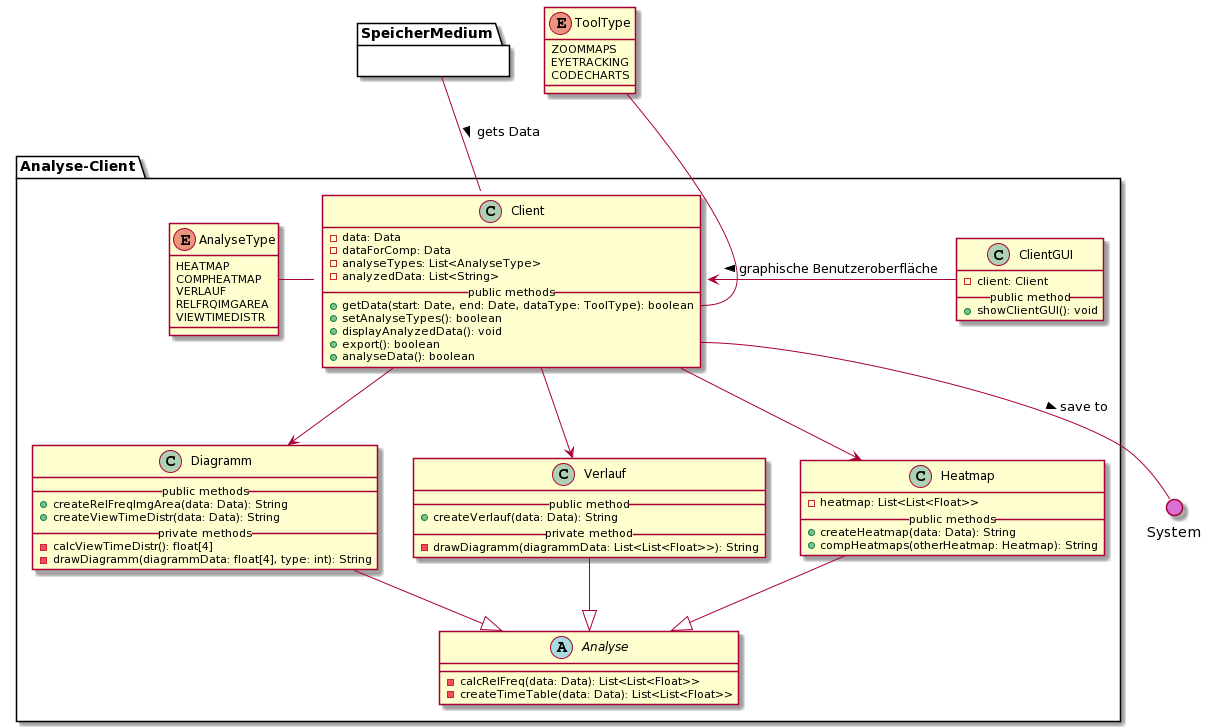

The diagram above was rendered by PlantUML. Its source (embedded in the PNG):
@startuml
' === ANALYSE CLIENT ===
package Analyse-Client{
  
  ' Client
  class Client {
    - data: Data
    - dataForComp: Data
    - analyseTypes: List<AnalyseType>
    - analyzedData: List<String>
    __public methods__
    + getData(start: Date, end: Date, dataType: ToolType): boolean
    + setAnalyseTypes(): boolean
    + displayAnalyzedData(): void
    + export(): boolean
    + analyseData(): boolean
  }

  ' Analyse
  abstract Analyse {
    - calcRelFreq(data: Data): List<List<Float>>
    - createTimeTable(data: Data): List<List<Float>>
  }

  ' Heatmap
  class Heatmap {
    - heatmap: List<List<Float>>
    __public methods__
    + createHeatmap(data: Data): String
    + compHeatmaps(otherHeatmap: Heatmap): String
  }

  ' Verlauf
  class Verlauf {
    __public method__
    + createVerlauf(data: Data): String
    __private method__
    - drawDiagramm(diagrammData: List<List<Float>>): String
  }

  ' Diagramm
  class Diagramm {
    __public methods__
    + createRelFreqImgArea(data: Data): String
    + createViewTimeDistr(data: Data): String
    __private methods__
    - calcViewTimeDistr(): float[4]
    - drawDiagramm(diagrammData: float[4], type: int): String
  }

  ' Type
  enum AnalyseType {
    HEATMAP
    COMPHEATMAP
    VERLAUF
    RELFRQIMGAREA
    VIEWTIMEDISTR
  }

  ' ClientGUI
  class ClientGUI {
    - client: Client
    __public method__
    + showClientGUI(): void
  }

  ' Vererbung
  Analyse <|-u- Heatmap
  Analyse <|-u- Verlauf
  Analyse <|-u- Diagramm

  ' Interaktionen
  Client -d-> Heatmap 
  Client -d-> Verlauf
  Client -d-> Diagramm
  Client -l- AnalyseType
  Client <-r- ClientGUI : < graphische Benutzeroberfläche

}

' Typen der erhobenen Daten
enum ToolType {
  ZOOMMAPS
  EYETRACKING
  CODECHARTS
}

' Blackbox
package SpeicherMedium {}

() System #DA70D5

' Interaktionen
Client::getData -u- ToolType
Client::export -- System: > save to
Client -u- SpeicherMedium : < gets Data
@enduml